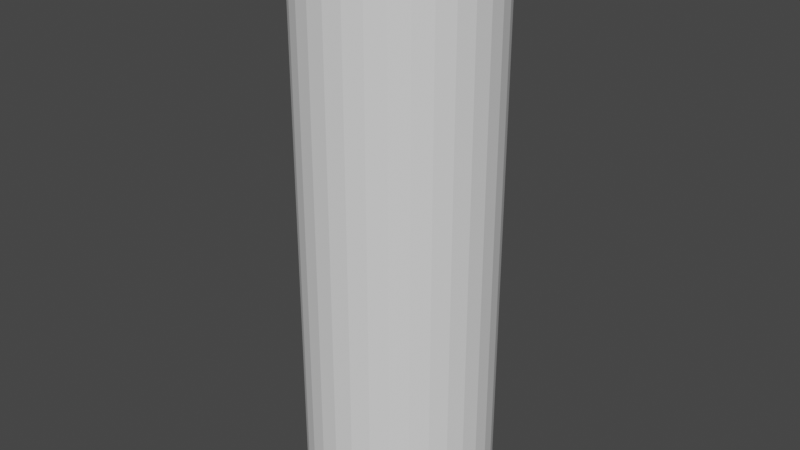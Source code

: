 # Source: ash_tray_tall.blend  (saved by Blender 3.5.10; exported with 4.5.12 LTS)
import bpy
from mathutils import Matrix  # noqa: F401  (used for matrix-valued properties, if any)

bpy.ops.wm.read_factory_settings(use_empty=True)
scene = bpy.context.scene
scene.name = 'Scene'

# ---- materials (node trees are filled in below, after node groups)
mat_ash_tray_tall = bpy.data.materials.new('ash_tray_tall')
mat_ash_tray_tall.alpha_threshold = 0.0
mat_ash_tray_tall.use_transparent_shadow = False
mat_ash_tray_tall.roughness = 0.5
mat_ash_tray_tall.line_color = (0.0, 0.0, 0.0, 1.0)

# ---- material node trees
mat_ash_tray_tall.use_nodes = True; mat_ash_tray_tall.node_tree.nodes.clear()
_N = mat_ash_tray_tall.node_tree.nodes; _L = mat_ash_tray_tall.node_tree.links
n0 = _N.new('ShaderNodeOutputMaterial'); n0.name = 'Material Output'; n0.location = (300, 300)
n1 = _N.new('ShaderNodeBsdfPrincipled'); n1.name = 'Principled BSDF'; n1.location = (10, 300)
n1.distribution = 'GGX'
n1.subsurface_method = 'RANDOM_WALK_SKIN'
n1.inputs[0].default_value = (0.08001, 0.04187, 0.005603, 1.0)
n1.inputs[3].default_value = 1.45
n1.inputs[27].default_value = (0.0, 0.0, 0.0, 1.0)
n1.inputs[28].default_value = 1.0
_L.new(n1.outputs[0], n0.inputs[0])
n0.is_active_output = True

# ---- world
world_world = bpy.data.worlds.new('World'); scene.world = world_world
world_world.use_nodes = True; world_world.node_tree.nodes.clear()
_N = world_world.node_tree.nodes; _L = world_world.node_tree.links
n0 = _N.new('ShaderNodeOutputWorld'); n0.name = 'World Output'; n0.location = (300, 300)
n1 = _N.new('ShaderNodeBackground'); n1.name = 'Background'; n1.location = (10, 300)
n1.inputs[0].default_value = (0.05088, 0.05088, 0.05088, 1.0)
_L.new(n1.outputs[0], n0.inputs[0])
n0.is_active_output = True
world_world.color = (0.05088, 0.05088, 0.05088)
world_world.use_sun_shadow = False
world_world.sun_shadow_jitter_overblur = 0.0

# ---- meshes
me_cylinder = bpy.data.meshes.new('Cylinder')
me_cylinder.from_pydata([(1.136e-08, 0.2033, -0.6088), (1.136e-08, 0.2033, 0.6705), (0.03966, 0.1994, -0.6088), (0.03966, 0.1994, 0.6705), (0.07779, 0.1878, -0.6088), (0.07779, 0.1878, 0.6705), (0.1129, 0.169, -0.6088), (0.1129, 0.169, 0.6705), (0.1437, 0.1437, -0.6088), (0.1437, 0.1437, 0.6705), (0.169, 0.1129, -0.6088), (0.169, 0.1129, 0.6705), (0.1878, 0.07779, -0.6088), (0.1878, 0.07779, 0.6705), (0.1994, 0.03966, -0.6088), (0.1994, 0.03966, 0.6705), (0.2033, -5.876e-09, -0.6088), (0.2033, -5.876e-09, 0.6705), (0.1994, -0.03966, -0.6088), (0.1994, -0.03966, 0.6705), (0.1878, -0.07779, -0.6088), (0.1878, -0.07779, 0.6705), (0.169, -0.1129, -0.6088), (0.169, -0.1129, 0.6705), (0.1437, -0.1437, -0.6088), (0.1437, -0.1437, 0.6705), (0.1129, -0.169, -0.6088), (0.1129, -0.169, 0.6705), (0.07779, -0.1878, -0.6088), (0.07779, -0.1878, 0.6705), (0.03966, -0.1994, -0.6088), (0.03966, -0.1994, 0.6705), (1.136e-08, -0.2033, -0.6088), (1.136e-08, -0.2033, 0.6705), (-0.03966, -0.1994, -0.6088), (-0.03966, -0.1994, 0.6705), (-0.07779, -0.1878, -0.6088), (-0.07779, -0.1878, 0.6705), (-0.1129, -0.169, -0.6088), (-0.1129, -0.169, 0.6705), (-0.1437, -0.1437, -0.6088), (-0.1437, -0.1437, 0.6705), (-0.169, -0.1129, -0.6088), (-0.169, -0.1129, 0.6705), (-0.1878, -0.07779, -0.6088), (-0.1878, -0.07779, 0.6705), (-0.1994, -0.03966, -0.6088), (-0.1994, -0.03966, 0.6705), (-0.2033, -5.876e-09, -0.6088), (-0.2033, -5.876e-09, 0.6705), (-0.1994, 0.03966, -0.6088), (-0.1994, 0.03966, 0.6705), (-0.1878, 0.07779, -0.6088), (-0.1878, 0.07779, 0.6705), (-0.169, 0.1129, -0.6088), (-0.169, 0.1129, 0.6705), (-0.1437, 0.1437, -0.6088), (-0.1437, 0.1437, 0.6705), (-0.1129, 0.169, -0.6088), (-0.1129, 0.169, 0.6705), (-0.07779, 0.1878, -0.6088), (-0.07779, 0.1878, 0.6705), (-0.03966, 0.1994, -0.6088), (-0.03966, 0.1994, 0.6705), (0.03662, 0.1841, 0.6705), (1.16e-08, 0.1877, 0.6705), (0.07184, 0.1734, 0.6705), (0.1043, 0.1561, 0.6705), (0.1327, 0.1327, 0.6705), (0.1561, 0.1043, 0.6705), (0.1734, 0.07184, 0.6705), (0.1841, 0.03662, 0.6705), (0.1877, -5.85e-09, 0.6705), (0.1841, -0.03662, 0.6705), (0.1734, -0.07184, 0.6705), (0.1561, -0.1043, 0.6705), (0.1327, -0.1327, 0.6705), (0.1043, -0.1561, 0.6705), (0.07184, -0.1734, 0.6705), (0.03662, -0.1841, 0.6705), (1.16e-08, -0.1877, 0.6705), (-0.03662, -0.1841, 0.6705), (-0.07184, -0.1734, 0.6705), (-0.1043, -0.1561, 0.6705), (-0.1327, -0.1327, 0.6705), (-0.1561, -0.1043, 0.6705), (-0.1734, -0.07184, 0.6705), (-0.1841, -0.03662, 0.6705), (-0.1877, -5.85e-09, 0.6705), (-0.1841, 0.03662, 0.6705), (-0.1734, 0.07184, 0.6705), (-0.1561, 0.1043, 0.6705), (-0.1327, 0.1327, 0.6705), (-0.1043, 0.1561, 0.6705), (-0.07184, 0.1734, 0.6705), (-0.03662, 0.1841, 0.6705), (0.03662, 0.1841, 0.5975), (1.152e-08, 0.1877, 0.5975), (0.07184, 0.1734, 0.5975), (0.1043, 0.1561, 0.5975), (0.1327, 0.1327, 0.5975), (0.1561, 0.1043, 0.5975), (0.1734, 0.07184, 0.5975), (0.1841, 0.03662, 0.5975), (0.1877, -5.85e-09, 0.5975), (0.1841, -0.03662, 0.5975), (0.1734, -0.07184, 0.5975), (0.1561, -0.1043, 0.5975), (0.1327, -0.1327, 0.5975), (0.1043, -0.1561, 0.5975), (0.07184, -0.1734, 0.5975), (0.03662, -0.1841, 0.5975), (1.152e-08, -0.1877, 0.5975), (-0.03662, -0.1841, 0.5975), (-0.07184, -0.1734, 0.5975), (-0.1043, -0.1561, 0.5975), (-0.1327, -0.1327, 0.5975), (-0.1561, -0.1043, 0.5975), (-0.1734, -0.07184, 0.5975), (-0.1841, -0.03662, 0.5975), (-0.1877, -5.85e-09, 0.5975), (-0.1841, 0.03662, 0.5975), (-0.1734, 0.07184, 0.5975), (-0.1561, 0.1043, 0.5975), (-0.1327, 0.1327, 0.5975), (-0.1043, 0.1561, 0.5975), (-0.07184, 0.1734, 0.5975), (-0.03662, 0.1841, 0.5975)], [], [(0, 1, 3, 2), (2, 3, 5, 4), (4, 5, 7, 6), (6, 7, 9, 8), (8, 9, 11, 10), (10, 11, 13, 12), (12, 13, 15, 14), (14, 15, 17, 16), (16, 17, 19, 18), (18, 19, 21, 20), (20, 21, 23, 22), (22, 23, 25, 24), (24, 25, 27, 26), (26, 27, 29, 28), (28, 29, 31, 30), (30, 31, 33, 32), (32, 33, 35, 34), (34, 35, 37, 36), (36, 37, 39, 38), (38, 39, 41, 40), (40, 41, 43, 42), (42, 43, 45, 44), (44, 45, 47, 46), (46, 47, 49, 48), (48, 49, 51, 50), (50, 51, 53, 52), (52, 53, 55, 54), (54, 55, 57, 56), (56, 57, 59, 58), (58, 59, 61, 60), (15, 13, 70, 71), (60, 61, 63, 62), (62, 63, 1, 0), (0, 2, 4, 6, 8, 10, 12, 14, 16, 18, 20, 22, 24, 26, 28, 30, 32, 34, 36, 38, 40, 42, 44, 46, 48, 50, 52, 54, 56, 58, 60, 62), (83, 82, 114, 115), (33, 31, 79, 80), (51, 49, 88, 89), (7, 5, 66, 67), (25, 23, 75, 76), (43, 41, 84, 85), (61, 59, 93, 94), (17, 15, 71, 72), (35, 33, 80, 81), (53, 51, 89, 90), (9, 7, 67, 68), (27, 25, 76, 77), (45, 43, 85, 86), (63, 61, 94, 95), (19, 17, 72, 73), (37, 35, 81, 82), (55, 53, 90, 91), (11, 9, 68, 69), (29, 27, 77, 78), (47, 45, 86, 87), (3, 1, 65, 64), (1, 63, 95, 65), (21, 19, 73, 74), (39, 37, 82, 83), (57, 55, 91, 92), (13, 11, 69, 70), (31, 29, 78, 79), (49, 47, 87, 88), (5, 3, 64, 66), (23, 21, 74, 75), (41, 39, 83, 84), (59, 57, 92, 93), (96, 97, 127, 126, 125, 124, 123, 122, 121, 120, 119, 118, 117, 116, 115, 114, 113, 112, 111, 110, 109, 108, 107, 106, 105, 104, 103, 102, 101, 100, 99, 98), (70, 69, 101, 102), (84, 83, 115, 116), (71, 70, 102, 103), (85, 84, 116, 117), (72, 71, 103, 104), (86, 85, 117, 118), (73, 72, 104, 105), (87, 86, 118, 119), (74, 73, 105, 106), (88, 87, 119, 120), (75, 74, 106, 107), (89, 88, 120, 121), (76, 75, 107, 108), (90, 89, 121, 122), (77, 76, 108, 109), (91, 90, 122, 123), (78, 77, 109, 110), (64, 65, 97, 96), (92, 91, 123, 124), (79, 78, 110, 111), (66, 64, 96, 98), (93, 92, 124, 125), (80, 79, 111, 112), (67, 66, 98, 99), (94, 93, 125, 126), (81, 80, 112, 113), (68, 67, 99, 100), (95, 94, 126, 127), (82, 81, 113, 114), (69, 68, 100, 101), (65, 95, 127, 97)])
me_cylinder.polygons.foreach_set('use_smooth', [True] * 98)
_uv = me_cylinder.uv_layers.new(name='UVMap')
_uv.uv.foreach_set('vector', [0.585, 0.0, 0.585, 0.5715, 0.5546, 0.5715, 0.5546, 0.0, 0.5546, 0.0, 0.5546, 0.5715, 0.526, 0.5715, 0.526, 0.0, 0.526, 0.0, 0.526, 0.5715, 0.5002, 0.5715, 0.5002, 0.0, 0.5002, 0.0, 0.5002, 0.5715, 0.4783, 0.5715, 0.4783, 0.0, 0.4727, 0.0, 0.4727, 0.5715, 0.4508, 0.5715, 0.4508, 0.0, 0.4508, 0.0, 0.4508, 0.5715, 0.425, 0.5715, 0.425, 0.0, 0.425, 0.0, 0.425, 0.5715, 0.3963, 0.5715, 0.3963, 0.0, 0.3963, 0.0, 0.3963, 0.5715, 0.3659, 0.5715, 0.3659, 0.0, 0.3659, 0.0, 0.3659, 0.5715, 0.3349, 0.5715, 0.3349, 0.0, 0.3349, 0.0, 0.3349, 0.5715, 0.3045, 0.5715, 0.3045, 0.0, 0.3045, 0.0, 0.3045, 0.5715, 0.2759, 0.5715, 0.2759, 0.0, 0.2759, 0.0, 0.2759, 0.5715, 0.2501, 0.5715, 0.2501, 0.0, 0.2445, 0.0, 0.2445, 0.5715, 0.2226, 0.5715, 0.2226, 0.0, 0.2226, 0.0, 0.2226, 0.5715, 0.1968, 0.5715, 0.1968, 0.0, 0.1968, 0.0, 0.1968, 0.5715, 0.1682, 0.5715, 0.1682, 0.0, 0.1682, 0.0, 0.1682, 0.5715, 0.1378, 0.5715, 0.1378, 0.0, 0.1378, 0.0, 0.1378, 0.5715, 0.1068, 0.5715, 0.1068, 0.0, 0.1068, 0.0, 0.1068, 0.5715, 0.07635, 0.5715, 0.07635, 0.0, 0.07635, 0.0, 0.07635, 0.5715, 0.0477, 0.5715, 0.0477, 0.0, 0.0477, 0.0, 0.0477, 0.5715, 0.02192, 0.5715, 0.02192, 0.0, 0.02192, 0.0, 0.02192, 0.5715, 0.0, 0.5715, 5.338e-08, 0.0, 0.9071, 0.0, 0.9071, 0.5715, 0.8813, 0.5715, 0.8813, 0.0, 0.8813, 0.0, 0.8813, 0.5715, 0.8527, 0.5715, 0.8527, 0.0, 0.8527, 0.0, 0.8527, 0.5715, 0.8223, 0.5715, 0.8223, 0.0, 0.8223, 0.0, 0.8223, 0.5715, 0.7913, 0.5715, 0.7913, 0.0, 0.7913, 0.0, 0.7913, 0.5715, 0.7609, 0.5715, 0.7609, 0.0, 0.7609, 0.0, 0.7609, 0.5715, 0.7322, 0.5715, 0.7322, 0.0, 0.7322, 0.0, 0.7322, 0.5715, 0.7064, 0.5715, 0.7064, 0.0, 0.7009, 0.0, 0.7009, 0.5715, 0.6751, 0.5715, 0.6751, 0.0, 0.6751, 0.0, 0.6751, 0.5715, 0.6464, 0.5715, 0.6464, 0.0, 0.3774, 0.6128, 0.4032, 0.5953, 0.4089, 0.6061, 0.3851, 0.6223, 0.6464, 0.0, 0.6464, 0.5715, 0.616, 0.5715, 0.616, 0.0, 0.616, 0.0, 0.616, 0.5715, 0.585, 0.5715, 0.585, 0.0, 0.05706, 0.8609, 0.03514, 0.8387, 0.01791, 0.8125, 0.006049, 0.7835, 0.0, 0.7526, 1.522e-08, 0.7211, 0.006049, 0.6903, 0.01791, 0.6612, 0.03514, 0.635, 0.05706, 0.6128, 0.08284, 0.5953, 0.1115, 0.5833, 0.1419, 0.5771, 0.1729, 0.5771, 0.2033, 0.5833, 0.232, 0.5953, 0.2577, 0.6128, 0.2797, 0.635, 0.2969, 0.6612, 0.3087, 0.6903, 0.3148, 0.7211, 0.3148, 0.7526, 0.3087, 0.7835, 0.2969, 0.8125, 0.2797, 0.8387, 0.2577, 0.8609, 0.232, 0.8784, 0.2033, 0.8905, 0.1729, 0.8966, 0.1419, 0.8966, 0.1115, 0.8905, 0.08284, 0.8784, 0.9757, 0.02055, 0.9757, 0.04471, 0.9127, 0.04471, 0.9127, 0.02055, 0.3774, 0.8609, 0.3555, 0.8387, 0.3649, 0.8309, 0.3851, 0.8514, 0.6173, 0.8125, 0.6, 0.8387, 0.5907, 0.8309, 0.6066, 0.8067, 0.4933, 0.5771, 0.5237, 0.5833, 0.5202, 0.595, 0.4921, 0.5893, 0.3204, 0.7526, 0.3204, 0.7211, 0.3324, 0.7223, 0.3324, 0.7514, 0.5237, 0.8905, 0.4933, 0.8966, 0.4921, 0.8844, 0.5202, 0.8787, 0.6173, 0.6612, 0.6291, 0.6903, 0.6175, 0.6938, 0.6066, 0.667, 0.3555, 0.635, 0.3774, 0.6128, 0.3851, 0.6223, 0.3649, 0.6428, 0.4032, 0.8784, 0.3774, 0.8609, 0.3851, 0.8514, 0.4089, 0.8676, 0.6291, 0.7835, 0.6173, 0.8125, 0.6066, 0.8067, 0.6175, 0.7799, 0.4623, 0.5771, 0.4933, 0.5771, 0.4921, 0.5893, 0.4635, 0.5893, 0.3264, 0.7835, 0.3204, 0.7526, 0.3324, 0.7514, 0.338, 0.7799, 0.5523, 0.8784, 0.5237, 0.8905, 0.5202, 0.8787, 0.5466, 0.8676, 0.6, 0.635, 0.6173, 0.6612, 0.6066, 0.667, 0.5907, 0.6428, 0.3383, 0.6612, 0.3555, 0.635, 0.3649, 0.6428, 0.349, 0.667, 0.4319, 0.8905, 0.4032, 0.8784, 0.4089, 0.8676, 0.4354, 0.8787, 0.6352, 0.7526, 0.6291, 0.7835, 0.6175, 0.7799, 0.6231, 0.7514, 0.4319, 0.5833, 0.4623, 0.5771, 0.4635, 0.5893, 0.4354, 0.595, 0.3383, 0.8125, 0.3264, 0.7835, 0.338, 0.7799, 0.349, 0.8067, 0.5781, 0.8609, 0.5523, 0.8784, 0.5466, 0.8676, 0.5704, 0.8514, 0.5523, 0.5953, 0.5781, 0.6128, 0.5704, 0.6223, 0.5466, 0.6061, 0.5781, 0.6128, 0.6, 0.635, 0.5907, 0.6428, 0.5704, 0.6223, 0.3264, 0.6903, 0.3383, 0.6612, 0.349, 0.667, 0.338, 0.6938, 0.4623, 0.8966, 0.4319, 0.8905, 0.4354, 0.8787, 0.4635, 0.8844, 0.6352, 0.7211, 0.6352, 0.7526, 0.6231, 0.7514, 0.6231, 0.7223, 0.4032, 0.5953, 0.4319, 0.5833, 0.4354, 0.595, 0.4089, 0.6061, 0.3555, 0.8387, 0.3383, 0.8125, 0.349, 0.8067, 0.3649, 0.8309, 0.6, 0.8387, 0.5781, 0.8609, 0.5704, 0.8514, 0.5907, 0.8309, 0.5237, 0.5833, 0.5523, 0.5953, 0.5466, 0.6061, 0.5202, 0.595, 0.3204, 0.7211, 0.3264, 0.6903, 0.338, 0.6938, 0.3324, 0.7223, 0.4933, 0.8966, 0.4623, 0.8966, 0.4635, 0.8844, 0.4921, 0.8844, 0.6291, 0.6903, 0.6352, 0.7211, 0.6231, 0.7223, 0.6175, 0.6938, 0.6407, 0.7392, 0.6407, 0.7101, 0.6463, 0.6816, 0.6573, 0.6548, 0.6732, 0.6306, 0.6934, 0.61, 0.7172, 0.5939, 0.7437, 0.5828, 0.7718, 0.5771, 0.8004, 0.5771, 0.8285, 0.5828, 0.8549, 0.5939, 0.8787, 0.61, 0.899, 0.6306, 0.9149, 0.6548, 0.9258, 0.6816, 0.9314, 0.7101, 0.9314, 0.7392, 0.9258, 0.7677, 0.9149, 0.7945, 0.899, 0.8187, 0.8787, 0.8392, 0.8549, 0.8553, 0.8285, 0.8665, 0.8004, 0.8721, 0.7718, 0.8721, 0.7437, 0.8665, 0.7172, 0.8553, 0.6934, 0.8392, 0.6732, 0.8187, 0.6573, 0.7945, 0.6463, 0.7677, 0.9757, 0.3782, 0.9757, 0.4023, 0.9127, 0.4023, 0.9127, 0.3782, 0.9757, 1.568e-08, 0.9757, 0.02055, 0.9127, 0.02055, 0.9127, 1.568e-08, 0.9757, 0.3513, 0.9757, 0.3782, 0.9127, 0.3782, 0.9127, 0.3513, 1.0, 0.7652, 1.0, 0.7857, 0.937, 0.7857, 0.937, 0.7652, 0.9757, 0.3228, 0.9757, 0.3513, 0.9127, 0.3513, 0.9127, 0.3228, 1.0, 0.741, 1.0, 0.7652, 0.937, 0.7652, 0.937, 0.741, 0.9757, 0.2938, 0.9757, 0.3228, 0.9127, 0.3228, 0.9127, 0.2938, 1.0, 0.7142, 1.0, 0.741, 0.937, 0.741, 0.937, 0.7142, 0.9757, 0.2653, 0.9757, 0.2938, 0.9127, 0.2938, 0.9127, 0.2653, 1.0, 0.6857, 1.0, 0.7142, 0.937, 0.7142, 0.937, 0.6857, 0.9757, 0.2384, 0.9757, 0.2653, 0.9127, 0.2653, 0.9127, 0.2384, 1.0, 0.6566, 1.0, 0.6857, 0.937, 0.6857, 0.937, 0.6566, 0.9757, 0.2143, 0.9757, 0.2384, 0.9127, 0.2384, 0.9127, 0.2143, 1.0, 0.6281, 1.0, 0.6566, 0.937, 0.6566, 0.937, 0.6281, 0.9757, 0.1845, 0.9757, 0.2086, 0.9127, 0.2086, 0.9127, 0.1845, 1.0, 0.6013, 1.0, 0.6281, 0.937, 0.6281, 0.937, 0.6013, 0.9757, 0.1576, 0.9757, 0.1845, 0.9127, 0.1845, 0.9127, 0.1576, 1.0, 0.8709, 1.0, 0.9, 0.937, 0.9, 0.937, 0.8709, 1.0, 0.5771, 1.0, 0.6013, 0.937, 0.6013, 0.937, 0.5771, 0.9757, 0.1291, 0.9757, 0.1576, 0.9127, 0.1576, 0.9127, 0.1291, 1.0, 0.8424, 1.0, 0.8709, 0.937, 0.8709, 0.937, 0.8424, 1.0, 0.9795, 1.0, 1.0, 0.937, 1.0, 0.937, 0.9795, 0.9757, 0.1, 0.9757, 0.1291, 0.9127, 0.1291, 0.9127, 0.1, 1.0, 0.8155, 1.0, 0.8424, 0.937, 0.8424, 0.937, 0.8155, 1.0, 0.9553, 1.0, 0.9795, 0.937, 0.9795, 0.937, 0.9553, 0.9757, 0.07155, 0.9757, 0.1, 0.9127, 0.1, 0.9127, 0.07155, 1.0, 0.7914, 1.0, 0.8155, 0.937, 0.8155, 0.937, 0.7914, 1.0, 0.9284, 1.0, 0.9553, 0.937, 0.9553, 0.937, 0.9284, 0.9757, 0.04471, 0.9757, 0.07155, 0.9127, 0.07155, 0.9127, 0.04471, 0.9757, 0.4023, 0.9757, 0.4229, 0.9127, 0.4229, 0.9127, 0.4023, 1.0, 0.9, 1.0, 0.9284, 0.937, 0.9284, 0.937, 0.9])
me_cylinder.materials.append(mat_ash_tray_tall)
me_cylinder.update()
me_cylinder_001 = bpy.data.meshes.new('Cylinder.001')
me_cylinder_001.from_pydata([(7.158e-10, 1.025, -1.0), (7.158e-10, 1.025, 0.2856), (0.1999, 1.005, -1.0), (0.1999, 1.005, 0.2856), (0.3921, 0.9465, -1.0), (0.3921, 0.9465, 0.2856), (0.5692, 0.8518, -1.0), (0.5692, 0.8518, 0.2856), (0.7244, 0.7244, -1.0), (0.7244, 0.7244, 0.2856), (0.8518, 0.5692, -1.0), (0.8518, 0.5692, 0.2856), (0.9465, 0.3921, -1.0), (0.9465, 0.3921, 0.2856), (1.005, 0.1999, -1.0), (1.005, 0.1999, 0.2856), (1.025, -1.652e-10, -1.0), (1.025, -1.652e-10, 0.2856), (1.005, -0.1999, -1.0), (1.005, -0.1999, 0.2856), (0.9465, -0.3921, -1.0), (0.9465, -0.3921, 0.2856), (0.8518, -0.5692, -1.0), (0.8518, -0.5692, 0.2856), (0.7244, -0.7244, -1.0), (0.7244, -0.7244, 0.2856), (0.5692, -0.8518, -1.0), (0.5692, -0.8518, 0.2856), (0.3921, -0.9465, -1.0), (0.3921, -0.9465, 0.2856), (0.1999, -1.005, -1.0), (0.1999, -1.005, 0.2856), (7.158e-10, -1.025, -1.0), (7.158e-10, -1.025, 0.2856), (-0.1999, -1.005, -1.0), (-0.1999, -1.005, 0.2856), (-0.3921, -0.9465, -1.0), (-0.3921, -0.9465, 0.2856), (-0.5692, -0.8518, -1.0), (-0.5692, -0.8518, 0.2856), (-0.7244, -0.7244, -1.0), (-0.7244, -0.7244, 0.2856), (-0.8518, -0.5692, -1.0), (-0.8518, -0.5692, 0.2856), (-0.9465, -0.3921, -1.0), (-0.9465, -0.3921, 0.2856), (-1.005, -0.1999, -1.0), (-1.005, -0.1999, 0.2856), (-1.025, -1.652e-10, -1.0), (-1.025, -1.652e-10, 0.2856), (-1.005, 0.1999, -1.0), (-1.005, 0.1999, 0.2856), (-0.9465, 0.3921, -1.0), (-0.9465, 0.3921, 0.2856), (-0.8518, 0.5692, -1.0), (-0.8518, 0.5692, 0.2856), (-0.7244, 0.7244, -1.0), (-0.7244, 0.7244, 0.2856), (-0.5692, 0.8518, -1.0), (-0.5692, 0.8518, 0.2856), (-0.3921, 0.9465, -1.0), (-0.3921, 0.9465, 0.2856), (-0.1999, 1.005, -1.0), (-0.1999, 1.005, 0.2856)], [], [(0, 1, 3, 2), (2, 3, 5, 4), (4, 5, 7, 6), (6, 7, 9, 8), (8, 9, 11, 10), (10, 11, 13, 12), (12, 13, 15, 14), (14, 15, 17, 16), (16, 17, 19, 18), (18, 19, 21, 20), (20, 21, 23, 22), (22, 23, 25, 24), (24, 25, 27, 26), (26, 27, 29, 28), (28, 29, 31, 30), (30, 31, 33, 32), (32, 33, 35, 34), (34, 35, 37, 36), (36, 37, 39, 38), (38, 39, 41, 40), (40, 41, 43, 42), (42, 43, 45, 44), (44, 45, 47, 46), (46, 47, 49, 48), (48, 49, 51, 50), (50, 51, 53, 52), (52, 53, 55, 54), (54, 55, 57, 56), (56, 57, 59, 58), (58, 59, 61, 60), (3, 1, 63, 61, 59, 57, 55, 53, 51, 49, 47, 45, 43, 41, 39, 37, 35, 33, 31, 29, 27, 25, 23, 21, 19, 17, 15, 13, 11, 9, 7, 5), (60, 61, 63, 62), (62, 63, 1, 0), (0, 2, 4, 6, 8, 10, 12, 14, 16, 18, 20, 22, 24, 26, 28, 30, 32, 34, 36, 38, 40, 42, 44, 46, 48, 50, 52, 54, 56, 58, 60, 62)])
_uv = me_cylinder_001.uv_layers.new(name='UVMap')
_uv.uv.foreach_set('vector', [1.0, 0.5, 1.0, 1.0, 0.9688, 1.0, 0.9688, 0.5, 0.9688, 0.5, 0.9688, 1.0, 0.9375, 1.0, 0.9375, 0.5, 0.9375, 0.5, 0.9375, 1.0, 0.9062, 1.0, 0.9062, 0.5, 0.9062, 0.5, 0.9062, 1.0, 0.875, 1.0, 0.875, 0.5, 0.875, 0.5, 0.875, 1.0, 0.8438, 1.0, 0.8438, 0.5, 0.8438, 0.5, 0.8438, 1.0, 0.8125, 1.0, 0.8125, 0.5, 0.8125, 0.5, 0.8125, 1.0, 0.7812, 1.0, 0.7812, 0.5, 0.7812, 0.5, 0.7812, 1.0, 0.75, 1.0, 0.75, 0.5, 0.75, 0.5, 0.75, 1.0, 0.7188, 1.0, 0.7188, 0.5, 0.7188, 0.5, 0.7188, 1.0, 0.6875, 1.0, 0.6875, 0.5, 0.6875, 0.5, 0.6875, 1.0, 0.6562, 1.0, 0.6562, 0.5, 0.6562, 0.5, 0.6562, 1.0, 0.625, 1.0, 0.625, 0.5, 0.625, 0.5, 0.625, 1.0, 0.5938, 1.0, 0.5938, 0.5, 0.5938, 0.5, 0.5938, 1.0, 0.5625, 1.0, 0.5625, 0.5, 0.5625, 0.5, 0.5625, 1.0, 0.5312, 1.0, 0.5312, 0.5, 0.5312, 0.5, 0.5312, 1.0, 0.5, 1.0, 0.5, 0.5, 0.5, 0.5, 0.5, 1.0, 0.4688, 1.0, 0.4688, 0.5, 0.4688, 0.5, 0.4688, 1.0, 0.4375, 1.0, 0.4375, 0.5, 0.4375, 0.5, 0.4375, 1.0, 0.4062, 1.0, 0.4062, 0.5, 0.4062, 0.5, 0.4062, 1.0, 0.375, 1.0, 0.375, 0.5, 0.375, 0.5, 0.375, 1.0, 0.3438, 1.0, 0.3438, 0.5, 0.3438, 0.5, 0.3438, 1.0, 0.3125, 1.0, 0.3125, 0.5, 0.3125, 0.5, 0.3125, 1.0, 0.2812, 1.0, 0.2812, 0.5, 0.2812, 0.5, 0.2812, 1.0, 0.25, 1.0, 0.25, 0.5, 0.25, 0.5, 0.25, 1.0, 0.2188, 1.0, 0.2188, 0.5, 0.2188, 0.5, 0.2188, 1.0, 0.1875, 1.0, 0.1875, 0.5, 0.1875, 0.5, 0.1875, 1.0, 0.1562, 1.0, 0.1562, 0.5, 0.1562, 0.5, 0.1562, 1.0, 0.125, 1.0, 0.125, 0.5, 0.125, 0.5, 0.125, 1.0, 0.09375, 1.0, 0.09375, 0.5, 0.09375, 0.5, 0.09375, 1.0, 0.0625, 1.0, 0.0625, 0.5, 0.2968, 0.4854, 0.25, 0.49, 0.2032, 0.4854, 0.1582, 0.4717, 0.1167, 0.4496, 0.08029, 0.4197, 0.05045, 0.3833, 0.02827, 0.3418, 0.01461, 0.2968, 0.01, 0.25, 0.01461, 0.2032, 0.02827, 0.1582, 0.05045, 0.1167, 0.08029, 0.08029, 0.1167, 0.05045, 0.1582, 0.02827, 0.2032, 0.01461, 0.25, 0.01, 0.2968, 0.01461, 0.3418, 0.02827, 0.3833, 0.05045, 0.4197, 0.08029, 0.4496, 0.1167, 0.4717, 0.1582, 0.4854, 0.2032, 0.49, 0.25, 0.4854, 0.2968, 0.4717, 0.3418, 0.4496, 0.3833, 0.4197, 0.4197, 0.3833, 0.4496, 0.3418, 0.4717, 0.0625, 0.5, 0.0625, 1.0, 0.03125, 1.0, 0.03125, 0.5, 0.03125, 0.5, 0.03125, 1.0, 0.0, 1.0, 0.0, 0.5, 0.75, 0.49, 0.7968, 0.4854, 0.8418, 0.4717, 0.8833, 0.4496, 0.9197, 0.4197, 0.9496, 0.3833, 0.9717, 0.3418, 0.9854, 0.2968, 0.99, 0.25, 0.9854, 0.2032, 0.9717, 0.1582, 0.9496, 0.1167, 0.9197, 0.08029, 0.8833, 0.05045, 0.8418, 0.02827, 0.7968, 0.01461, 0.75, 0.01, 0.7032, 0.01461, 0.6582, 0.02827, 0.6167, 0.05045, 0.5803, 0.08029, 0.5504, 0.1167, 0.5283, 0.1582, 0.5146, 0.2032, 0.51, 0.25, 0.5146, 0.2968, 0.5283, 0.3418, 0.5504, 0.3833, 0.5803, 0.4197, 0.6167, 0.4496, 0.6582, 0.4717, 0.7032, 0.4854])
me_cylinder_001.update()

# ---- objects
ob_ash_tray_tall = bpy.data.objects.new('ash_tray_tall', me_cylinder)
ob_ash_tray_colonly = bpy.data.objects.new('ash_tray_colonly', me_cylinder_001)

# ---- transforms, parenting, visibility, modifiers, constraints
ob_ash_tray_tall.parent = ob_ash_tray_colonly
ob_ash_tray_tall.matrix_parent_inverse = Matrix(((4.825, -0.0, 0.0, -0.0), (-0.0, 4.825, -0.0, 0.0), (0.0, -0.0, 1.0, -1.0), (-0.0, 0.0, -0.0, 1.0)))
ob_ash_tray_tall.location = (-4.809e-09, 6.494e-09, 0.6088)
_m = ob_ash_tray_tall.modifiers.new('Bevel', 'BEVEL')
_m.width = 0.01
_m.width_pct = 0.01
_m.segments = 2
_m.harden_normals = True
ob_ash_tray_colonly.location = (0.0, 0.0, 1.0)
ob_ash_tray_colonly.scale = (0.2072, 0.2072, 1.0)

# ---- collection membership
scene.collection.objects.link(ob_ash_tray_tall)
scene.collection.objects.link(ob_ash_tray_colonly)

# ---- scene / render settings (as saved in the file)
scene.frame_start = 1; scene.frame_end = 250; scene.frame_set(1)
scene.render.engine = 'BLENDER_EEVEE_NEXT'
scene.cycles.sampling_pattern = 'TABULATED_SOBOL'
scene.view_settings.view_transform = 'Filmic'
bpy.context.view_layer.update()

# ---- added for rendering (the .blend has no active camera and no usable light): camera, sun
cam_auto = bpy.data.cameras.new('AutoCamera')
cam_auto.lens = 50.0
cam_auto.sensor_width = 36.0
cam_auto.clip_end = 1000.0
ob_auto_camera = bpy.data.objects.new('AutoCamera', cam_auto)
scene.collection.objects.link(ob_auto_camera)
ob_auto_camera.location = (1.31288, -1.57545, 1.69312)
ob_auto_camera.rotation_euler = (1.09748, -7.21219e-08, 0.694738)
scene.camera = ob_auto_camera
light_auto_sun = bpy.data.lights.new('AutoSun', 'SUN')
light_auto_sun.energy = 3.0
light_auto_sun.angle = 0.0523599
ob_auto_sun = bpy.data.objects.new('AutoSun', light_auto_sun)
scene.collection.objects.link(ob_auto_sun)
ob_auto_sun.rotation_euler = (0.872665, 0.174533, 0.523599)
bpy.context.view_layer.update()
